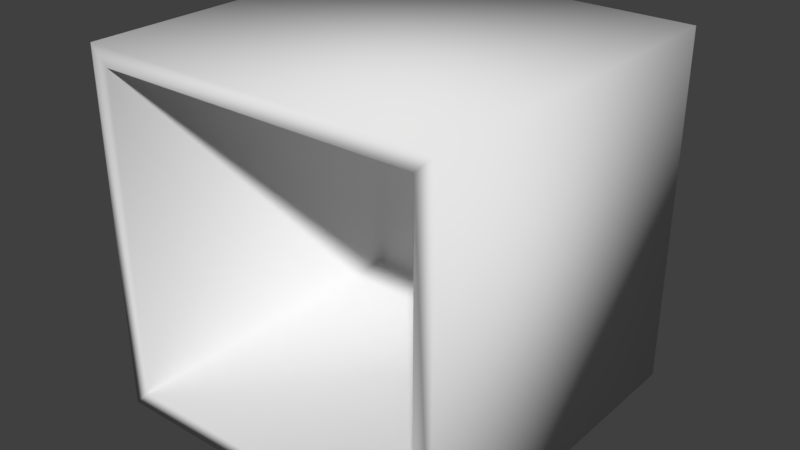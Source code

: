 # Source: ContainerTop.blend  (saved by Blender 2.79.0; exported with 4.5.12 LTS)
import bpy
from mathutils import Matrix  # noqa: F401  (used for matrix-valued properties, if any)

bpy.ops.wm.read_factory_settings(use_empty=True)
scene = bpy.context.scene
scene.name = 'Scene'

# ---- collections
col_collection_1 = bpy.data.collections.new('Collection 1'); scene.collection.children.link(col_collection_1)

# ---- materials (node trees are filled in below, after node groups)
mat_material = bpy.data.materials.new('Material')
mat_material.alpha_threshold = 0.0
mat_material.use_transparent_shadow = False
mat_material.roughness = 0.5
mat_material.line_color = (0.0, 0.0, 0.0, 1.0)

# ---- material node trees

# ---- world
world_world = bpy.data.worlds.new('World'); scene.world = world_world
world_world.color = (0.05088, 0.05088, 0.05088)
world_world.use_sun_shadow = False
world_world.sun_shadow_jitter_overblur = 0.0
world_world.cycles.sampling_method = 'MANUAL'

# ---- meshes
me_cube = bpy.data.meshes.new('Cube')
me_cube.from_pydata([(5.0, -2.186e-07, -5.0), (5.0, 2.186e-07, 5.0), (-5.0, 2.186e-07, 5.0), (-5.0, -2.186e-07, -5.0), (5.0, 10.0, -5.0), (5.0, 10.0, 5.0), (-5.0, 10.0, 5.0), (-5.0, 10.0, -5.0), (4.5, -1.967e-07, -4.5), (4.5, 1.967e-07, 4.5), (-4.5, -1.967e-07, -4.5), (-4.5, 1.967e-07, 4.5), (4.5, 9.5, -4.5), (4.5, 9.5, 4.5), (-4.5, 9.5, -4.5), (-4.5, 9.5, 4.5)], [], [(2, 3, 10, 11), (4, 7, 6, 5), (0, 4, 5, 1), (1, 5, 6, 2), (2, 6, 7, 3), (4, 0, 3, 7), (9, 11, 15, 13), (1, 2, 11, 9), (3, 0, 8, 10), (0, 1, 9, 8), (12, 13, 15, 14), (8, 9, 13, 12), (11, 10, 14, 15), (10, 8, 12, 14)])
me_cube.polygons.foreach_set('use_smooth', [True] * 14)
me_cube.materials.append(mat_material)
me_cube.use_remesh_preserve_volume = False
me_cube.use_remesh_preserve_attributes = False
me_cube.use_mirror_vertex_groups = False
me_cube.update()

# ---- objects
ob_cube = bpy.data.objects.new('Cube', me_cube)

# ---- transforms, parenting, visibility, modifiers, constraints
ob_cube.location = (0.0, 0.0, 0.0)
ob_cube.lock_rotations_4d = False
ob_cube.empty_display_type = 'ARROWS'
ob_cube.lineart.crease_threshold = 0.0

# ---- collection membership
col_collection_1.objects.link(ob_cube)

# ---- scene / render settings (as saved in the file)
scene.frame_start = 1; scene.frame_end = 250; scene.frame_set(1)
scene.render.engine = 'BLENDER_EEVEE_NEXT'
scene.render.resolution_percentage = 50
scene.render.dither_intensity = 0.0
scene.cycles.use_denoising = False
scene.cycles.samples = 128
scene.cycles.sampling_pattern = 'TABULATED_SOBOL'
scene.cycles.use_adaptive_sampling = False
scene.cycles.use_light_tree = False
scene.cycles.blur_glossy = 0.0
scene.cycles.sample_clamp_indirect = 0.0
scene.view_settings.view_transform = 'Standard'
bpy.context.view_layer.update()

# ---- added for rendering (the .blend has no active camera and no usable light): camera, sun
cam_auto = bpy.data.cameras.new('AutoCamera')
cam_auto.lens = 50.0
cam_auto.sensor_width = 36.0
cam_auto.clip_end = 1000.0
ob_auto_camera = bpy.data.objects.new('AutoCamera', cam_auto)
scene.collection.objects.link(ob_auto_camera)
ob_auto_camera.location = (16.0254, -14.2304, 12.8203)
ob_auto_camera.rotation_euler = (1.09748, -7.21219e-08, 0.694738)
scene.camera = ob_auto_camera
light_auto_sun = bpy.data.lights.new('AutoSun', 'SUN')
light_auto_sun.energy = 3.0
light_auto_sun.angle = 0.0523599
ob_auto_sun = bpy.data.objects.new('AutoSun', light_auto_sun)
scene.collection.objects.link(ob_auto_sun)
ob_auto_sun.rotation_euler = (0.872665, 0.174533, 0.523599)
bpy.context.view_layer.update()
